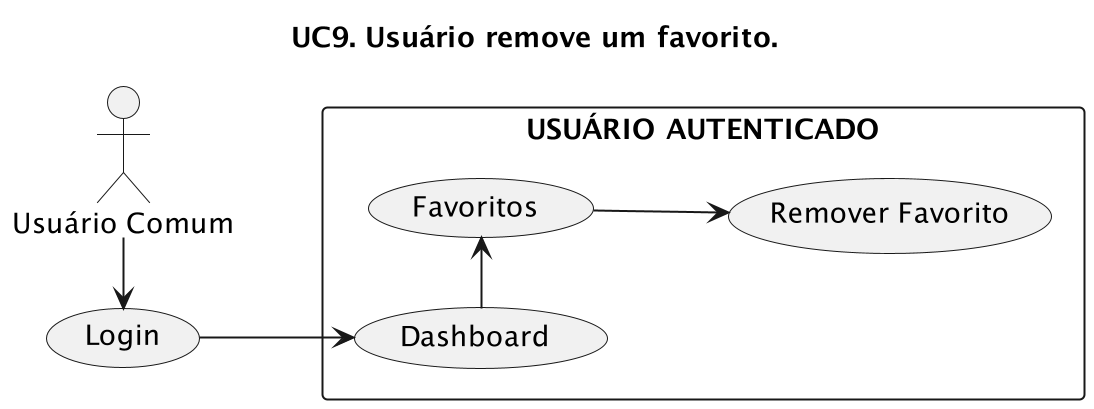

The diagram above was rendered by PlantUML. Its source (embedded in the PNG):
@startuml
left to right direction
title "UC9. Usuário remove um favorito."
scale 2

User as "Usuário Comum"

rectangle "USUÁRIO AUTENTICADO" {
    (Favoritos) as favoritos
    (Dashboard) as VerEmpresas
    (Remover Favorito) as remove
}

(Login) as Login

User -r--> Login
Login --> VerEmpresas
VerEmpresas -r--> favoritos
favoritos --> remove
@enduml